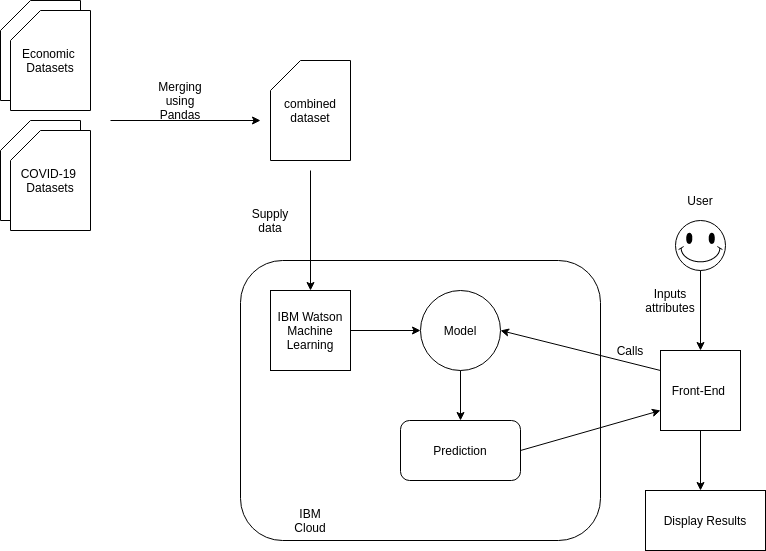

The diagram above was exported from draw.io. Its source (the exported page's mxGraphModel, read from the mxfile embedded in the PNG):
<mxGraphModel dx="1422" dy="774" grid="1" gridSize="10" guides="1" tooltips="1" connect="1" arrows="1" fold="1" page="1" pageScale="1" pageWidth="850" pageHeight="1100" math="0" shadow="0">
  <root>
    <mxCell id="0" />
    <mxCell id="1" parent="0" />
    <mxCell id="TD3WsHw2CBo97k9p_LL--4" value="" style="rounded=1;whiteSpace=wrap;html=1;" vertex="1" parent="1">
      <mxGeometry x="270" y="290" width="360" height="280" as="geometry" />
    </mxCell>
    <mxCell id="TD3WsHw2CBo97k9p_LL--3" value="" style="shape=card;whiteSpace=wrap;html=1;" vertex="1" parent="1">
      <mxGeometry x="30" y="30" width="80" height="100" as="geometry" />
    </mxCell>
    <mxCell id="BFgz7vkLIHT-c0Sb0HRD-1" value="Economic&amp;nbsp;&lt;br&gt;Datasets" style="shape=card;whiteSpace=wrap;html=1;" parent="1" vertex="1">
      <mxGeometry x="40" y="40" width="80" height="100" as="geometry" />
    </mxCell>
    <mxCell id="TD3WsHw2CBo97k9p_LL--2" value="" style="shape=card;whiteSpace=wrap;html=1;" vertex="1" parent="1">
      <mxGeometry x="30" y="150" width="80" height="100" as="geometry" />
    </mxCell>
    <mxCell id="EKbggZ5WgH2fPfp-hDru-4" value="" style="endArrow=classic;html=1;" parent="1" edge="1">
      <mxGeometry width="50" height="50" relative="1" as="geometry">
        <mxPoint x="140" y="150" as="sourcePoint" />
        <mxPoint x="290" y="150" as="targetPoint" />
      </mxGeometry>
    </mxCell>
    <mxCell id="BFgz7vkLIHT-c0Sb0HRD-2" value="COVID-19&amp;nbsp;&lt;br&gt;Datasets" style="shape=card;whiteSpace=wrap;html=1;" parent="1" vertex="1">
      <mxGeometry x="40" y="160" width="80" height="100" as="geometry" />
    </mxCell>
    <mxCell id="BFgz7vkLIHT-c0Sb0HRD-3" value="Merging using Pandas" style="text;html=1;strokeColor=none;fillColor=none;align=center;verticalAlign=middle;whiteSpace=wrap;rounded=0;" parent="1" vertex="1">
      <mxGeometry x="190" y="120" width="40" height="20" as="geometry" />
    </mxCell>
    <mxCell id="BFgz7vkLIHT-c0Sb0HRD-5" value="IBM Watson&lt;br&gt;Machine Learning" style="whiteSpace=wrap;html=1;aspect=fixed;" parent="1" vertex="1">
      <mxGeometry x="300" y="320" width="80" height="80" as="geometry" />
    </mxCell>
    <mxCell id="BFgz7vkLIHT-c0Sb0HRD-6" value="" style="endArrow=classic;html=1;exitX=0.5;exitY=1;exitDx=0;exitDy=0;entryX=0.5;entryY=0;entryDx=0;entryDy=0;" parent="1" target="BFgz7vkLIHT-c0Sb0HRD-5" edge="1">
      <mxGeometry width="50" height="50" relative="1" as="geometry">
        <mxPoint x="340" y="200" as="sourcePoint" />
        <mxPoint x="350" y="410" as="targetPoint" />
      </mxGeometry>
    </mxCell>
    <mxCell id="BFgz7vkLIHT-c0Sb0HRD-7" value="Supply data" style="text;html=1;strokeColor=none;fillColor=none;align=center;verticalAlign=middle;whiteSpace=wrap;rounded=0;" parent="1" vertex="1">
      <mxGeometry x="280" y="240" width="40" height="20" as="geometry" />
    </mxCell>
    <mxCell id="BFgz7vkLIHT-c0Sb0HRD-10" value="Model" style="ellipse;whiteSpace=wrap;html=1;aspect=fixed;" parent="1" vertex="1">
      <mxGeometry x="450" y="320" width="80" height="80" as="geometry" />
    </mxCell>
    <mxCell id="BFgz7vkLIHT-c0Sb0HRD-11" value="Front-End&amp;nbsp;" style="whiteSpace=wrap;html=1;aspect=fixed;" parent="1" vertex="1">
      <mxGeometry x="690" y="380" width="80" height="80" as="geometry" />
    </mxCell>
    <mxCell id="BFgz7vkLIHT-c0Sb0HRD-12" value="" style="endArrow=classic;html=1;entryX=0;entryY=0.5;entryDx=0;entryDy=0;exitX=1;exitY=0.5;exitDx=0;exitDy=0;" parent="1" source="BFgz7vkLIHT-c0Sb0HRD-5" target="BFgz7vkLIHT-c0Sb0HRD-10" edge="1">
      <mxGeometry width="50" height="50" relative="1" as="geometry">
        <mxPoint x="390" y="390" as="sourcePoint" />
        <mxPoint x="440" y="340" as="targetPoint" />
      </mxGeometry>
    </mxCell>
    <mxCell id="BFgz7vkLIHT-c0Sb0HRD-13" value="" style="endArrow=classic;html=1;exitX=0;exitY=0.25;exitDx=0;exitDy=0;entryX=1;entryY=0.5;entryDx=0;entryDy=0;" parent="1" source="BFgz7vkLIHT-c0Sb0HRD-11" target="BFgz7vkLIHT-c0Sb0HRD-10" edge="1">
      <mxGeometry width="50" height="50" relative="1" as="geometry">
        <mxPoint x="650" y="210" as="sourcePoint" />
        <mxPoint x="510" y="210" as="targetPoint" />
      </mxGeometry>
    </mxCell>
    <mxCell id="BFgz7vkLIHT-c0Sb0HRD-14" value="Calls" style="text;html=1;strokeColor=none;fillColor=none;align=center;verticalAlign=middle;whiteSpace=wrap;rounded=0;" parent="1" vertex="1">
      <mxGeometry x="640" y="370" width="40" height="20" as="geometry" />
    </mxCell>
    <mxCell id="BFgz7vkLIHT-c0Sb0HRD-15" value="" style="verticalLabelPosition=bottom;verticalAlign=top;html=1;shape=mxgraph.basic.smiley" parent="1" vertex="1">
      <mxGeometry x="705" y="250" width="50" height="50" as="geometry" />
    </mxCell>
    <mxCell id="BFgz7vkLIHT-c0Sb0HRD-16" value="User" style="text;html=1;strokeColor=none;fillColor=none;align=center;verticalAlign=middle;whiteSpace=wrap;rounded=0;" parent="1" vertex="1">
      <mxGeometry x="710" y="220" width="40" height="20" as="geometry" />
    </mxCell>
    <mxCell id="BFgz7vkLIHT-c0Sb0HRD-17" value="" style="endArrow=classic;html=1;exitX=0.5;exitY=1;exitDx=0;exitDy=0;exitPerimeter=0;entryX=0.5;entryY=0;entryDx=0;entryDy=0;" parent="1" source="BFgz7vkLIHT-c0Sb0HRD-15" target="BFgz7vkLIHT-c0Sb0HRD-11" edge="1">
      <mxGeometry width="50" height="50" relative="1" as="geometry">
        <mxPoint x="720" y="210" as="sourcePoint" />
        <mxPoint x="670" y="310" as="targetPoint" />
      </mxGeometry>
    </mxCell>
    <mxCell id="BFgz7vkLIHT-c0Sb0HRD-18" value="" style="endArrow=classic;html=1;exitX=0.5;exitY=1;exitDx=0;exitDy=0;" parent="1" source="BFgz7vkLIHT-c0Sb0HRD-10" edge="1">
      <mxGeometry width="50" height="50" relative="1" as="geometry">
        <mxPoint x="540" y="460" as="sourcePoint" />
        <mxPoint x="490" y="450" as="targetPoint" />
      </mxGeometry>
    </mxCell>
    <mxCell id="BFgz7vkLIHT-c0Sb0HRD-19" value="Prediction" style="rounded=1;whiteSpace=wrap;html=1;" parent="1" vertex="1">
      <mxGeometry x="430" y="450" width="120" height="60" as="geometry" />
    </mxCell>
    <mxCell id="TD3WsHw2CBo97k9p_LL--1" value="combined dataset" style="shape=card;whiteSpace=wrap;html=1;" vertex="1" parent="1">
      <mxGeometry x="300" y="90" width="80" height="100" as="geometry" />
    </mxCell>
    <mxCell id="TD3WsHw2CBo97k9p_LL--5" value="IBM Cloud" style="text;html=1;strokeColor=none;fillColor=none;align=center;verticalAlign=middle;whiteSpace=wrap;rounded=0;" vertex="1" parent="1">
      <mxGeometry x="320" y="540" width="40" height="20" as="geometry" />
    </mxCell>
    <mxCell id="TD3WsHw2CBo97k9p_LL--6" value="" style="endArrow=classic;html=1;exitX=1;exitY=0.5;exitDx=0;exitDy=0;entryX=0;entryY=0.75;entryDx=0;entryDy=0;" edge="1" parent="1" source="BFgz7vkLIHT-c0Sb0HRD-19" target="BFgz7vkLIHT-c0Sb0HRD-11">
      <mxGeometry width="50" height="50" relative="1" as="geometry">
        <mxPoint x="400" y="420" as="sourcePoint" />
        <mxPoint x="450" y="370" as="targetPoint" />
      </mxGeometry>
    </mxCell>
    <mxCell id="TD3WsHw2CBo97k9p_LL--7" value="Display Results" style="rounded=0;whiteSpace=wrap;html=1;" vertex="1" parent="1">
      <mxGeometry x="675" y="520" width="120" height="60" as="geometry" />
    </mxCell>
    <mxCell id="TD3WsHw2CBo97k9p_LL--8" value="" style="endArrow=classic;html=1;exitX=0.5;exitY=1;exitDx=0;exitDy=0;" edge="1" parent="1" source="BFgz7vkLIHT-c0Sb0HRD-11">
      <mxGeometry width="50" height="50" relative="1" as="geometry">
        <mxPoint x="400" y="420" as="sourcePoint" />
        <mxPoint x="730" y="520" as="targetPoint" />
      </mxGeometry>
    </mxCell>
    <mxCell id="TD3WsHw2CBo97k9p_LL--10" value="Inputs attributes" style="text;html=1;strokeColor=none;fillColor=none;align=center;verticalAlign=middle;whiteSpace=wrap;rounded=0;" vertex="1" parent="1">
      <mxGeometry x="680" y="320" width="40" height="20" as="geometry" />
    </mxCell>
  </root>
</mxGraphModel>